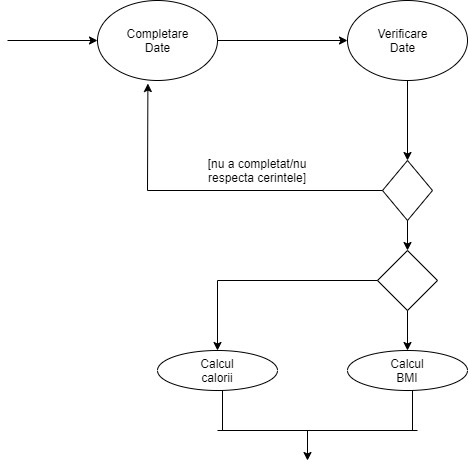

The diagram above was exported from draw.io. Its source (the exported page's mxGraphModel, read from the mxfile embedded in the PNG):
<mxGraphModel dx="1024" dy="418" grid="1" gridSize="10" guides="1" tooltips="1" connect="1" arrows="1" fold="1" page="1" pageScale="1" pageWidth="850" pageHeight="1100" math="0" shadow="0">
  <root>
    <mxCell id="0" />
    <mxCell id="1" parent="0" />
    <mxCell id="OlWf12QNZUwlCU7YNq92-1" value="" style="ellipse;whiteSpace=wrap;html=1;" vertex="1" parent="1">
      <mxGeometry x="150" y="50" width="120" height="80" as="geometry" />
    </mxCell>
    <mxCell id="OlWf12QNZUwlCU7YNq92-2" value="Completare Date" style="text;html=1;strokeColor=none;fillColor=none;align=center;verticalAlign=middle;whiteSpace=wrap;rounded=0;" vertex="1" parent="1">
      <mxGeometry x="190" y="80" width="40" height="20" as="geometry" />
    </mxCell>
    <mxCell id="OlWf12QNZUwlCU7YNq92-3" value="" style="ellipse;whiteSpace=wrap;html=1;" vertex="1" parent="1">
      <mxGeometry x="400" y="50" width="120" height="80" as="geometry" />
    </mxCell>
    <mxCell id="OlWf12QNZUwlCU7YNq92-4" value="" style="rhombus;whiteSpace=wrap;html=1;" vertex="1" parent="1">
      <mxGeometry x="435" y="210" width="50" height="60" as="geometry" />
    </mxCell>
    <mxCell id="OlWf12QNZUwlCU7YNq92-5" value="" style="endArrow=classic;html=1;entryX=0;entryY=0.5;entryDx=0;entryDy=0;" edge="1" parent="1" target="OlWf12QNZUwlCU7YNq92-3">
      <mxGeometry width="50" height="50" relative="1" as="geometry">
        <mxPoint x="270" y="90" as="sourcePoint" />
        <mxPoint x="320" y="40" as="targetPoint" />
      </mxGeometry>
    </mxCell>
    <mxCell id="OlWf12QNZUwlCU7YNq92-6" value="" style="endArrow=classic;html=1;entryX=0.5;entryY=0;entryDx=0;entryDy=0;exitX=0.5;exitY=1;exitDx=0;exitDy=0;" edge="1" parent="1" source="OlWf12QNZUwlCU7YNq92-3" target="OlWf12QNZUwlCU7YNq92-4">
      <mxGeometry width="50" height="50" relative="1" as="geometry">
        <mxPoint x="460" y="195" as="sourcePoint" />
        <mxPoint x="510" y="145" as="targetPoint" />
      </mxGeometry>
    </mxCell>
    <mxCell id="OlWf12QNZUwlCU7YNq92-7" value="" style="endArrow=none;html=1;" edge="1" parent="1">
      <mxGeometry width="50" height="50" relative="1" as="geometry">
        <mxPoint x="200" y="240" as="sourcePoint" />
        <mxPoint x="435" y="240" as="targetPoint" />
      </mxGeometry>
    </mxCell>
    <mxCell id="OlWf12QNZUwlCU7YNq92-8" value="" style="endArrow=classic;html=1;entryX=0.42;entryY=1.038;entryDx=0;entryDy=0;entryPerimeter=0;" edge="1" parent="1" target="OlWf12QNZUwlCU7YNq92-1">
      <mxGeometry width="50" height="50" relative="1" as="geometry">
        <mxPoint x="200" y="240" as="sourcePoint" />
        <mxPoint x="160" y="280" as="targetPoint" />
      </mxGeometry>
    </mxCell>
    <mxCell id="OlWf12QNZUwlCU7YNq92-9" value="Verificare&lt;br&gt;Date" style="text;html=1;strokeColor=none;fillColor=none;align=center;verticalAlign=middle;whiteSpace=wrap;rounded=0;" vertex="1" parent="1">
      <mxGeometry x="435" y="80" width="40" height="20" as="geometry" />
    </mxCell>
    <mxCell id="OlWf12QNZUwlCU7YNq92-10" value="" style="endArrow=classic;html=1;entryX=0;entryY=0.5;entryDx=0;entryDy=0;" edge="1" parent="1" target="OlWf12QNZUwlCU7YNq92-1">
      <mxGeometry width="50" height="50" relative="1" as="geometry">
        <mxPoint x="60" y="90" as="sourcePoint" />
        <mxPoint x="200" y="290" as="targetPoint" />
      </mxGeometry>
    </mxCell>
    <mxCell id="OlWf12QNZUwlCU7YNq92-11" value="[nu a completat/nu respecta cerintele]" style="text;html=1;strokeColor=none;fillColor=none;align=center;verticalAlign=middle;whiteSpace=wrap;rounded=0;" vertex="1" parent="1">
      <mxGeometry x="240" y="210" width="140" height="20" as="geometry" />
    </mxCell>
    <mxCell id="OlWf12QNZUwlCU7YNq92-12" value="" style="rhombus;whiteSpace=wrap;html=1;" vertex="1" parent="1">
      <mxGeometry x="430" y="300" width="60" height="60" as="geometry" />
    </mxCell>
    <mxCell id="OlWf12QNZUwlCU7YNq92-13" value="" style="endArrow=classic;html=1;entryX=0.5;entryY=0;entryDx=0;entryDy=0;" edge="1" parent="1" target="OlWf12QNZUwlCU7YNq92-12">
      <mxGeometry width="50" height="50" relative="1" as="geometry">
        <mxPoint x="460" y="270" as="sourcePoint" />
        <mxPoint x="510" y="220" as="targetPoint" />
      </mxGeometry>
    </mxCell>
    <mxCell id="OlWf12QNZUwlCU7YNq92-14" value="" style="endArrow=classic;html=1;exitX=0.5;exitY=1;exitDx=0;exitDy=0;" edge="1" parent="1" source="OlWf12QNZUwlCU7YNq92-12">
      <mxGeometry width="50" height="50" relative="1" as="geometry">
        <mxPoint x="50" y="430" as="sourcePoint" />
        <mxPoint x="460" y="400" as="targetPoint" />
      </mxGeometry>
    </mxCell>
    <mxCell id="OlWf12QNZUwlCU7YNq92-15" value="" style="endArrow=classic;html=1;" edge="1" parent="1">
      <mxGeometry width="50" height="50" relative="1" as="geometry">
        <mxPoint x="270" y="330" as="sourcePoint" />
        <mxPoint x="270" y="400" as="targetPoint" />
      </mxGeometry>
    </mxCell>
    <mxCell id="OlWf12QNZUwlCU7YNq92-16" value="" style="endArrow=none;html=1;" edge="1" parent="1">
      <mxGeometry width="50" height="50" relative="1" as="geometry">
        <mxPoint x="270" y="330" as="sourcePoint" />
        <mxPoint x="430" y="330" as="targetPoint" />
      </mxGeometry>
    </mxCell>
    <mxCell id="OlWf12QNZUwlCU7YNq92-19" value="" style="ellipse;whiteSpace=wrap;html=1;" vertex="1" parent="1">
      <mxGeometry x="210" y="400" width="120" height="40" as="geometry" />
    </mxCell>
    <mxCell id="OlWf12QNZUwlCU7YNq92-20" value="" style="ellipse;whiteSpace=wrap;html=1;" vertex="1" parent="1">
      <mxGeometry x="400" y="400" width="120" height="40" as="geometry" />
    </mxCell>
    <mxCell id="OlWf12QNZUwlCU7YNq92-21" value="Calcul calorii" style="text;html=1;strokeColor=none;fillColor=none;align=center;verticalAlign=middle;whiteSpace=wrap;rounded=0;" vertex="1" parent="1">
      <mxGeometry x="250" y="410" width="40" height="20" as="geometry" />
    </mxCell>
    <mxCell id="OlWf12QNZUwlCU7YNq92-22" value="Calcul BMI" style="text;html=1;strokeColor=none;fillColor=none;align=center;verticalAlign=middle;whiteSpace=wrap;rounded=0;" vertex="1" parent="1">
      <mxGeometry x="440" y="410" width="40" height="20" as="geometry" />
    </mxCell>
    <mxCell id="OlWf12QNZUwlCU7YNq92-23" value="" style="endArrow=classic;html=1;" edge="1" parent="1">
      <mxGeometry width="50" height="50" relative="1" as="geometry">
        <mxPoint x="360" y="480" as="sourcePoint" />
        <mxPoint x="360" y="510" as="targetPoint" />
      </mxGeometry>
    </mxCell>
    <mxCell id="OlWf12QNZUwlCU7YNq92-24" value="" style="endArrow=none;html=1;" edge="1" parent="1">
      <mxGeometry width="50" height="50" relative="1" as="geometry">
        <mxPoint x="270" y="480" as="sourcePoint" />
        <mxPoint x="470" y="480" as="targetPoint" />
      </mxGeometry>
    </mxCell>
    <mxCell id="OlWf12QNZUwlCU7YNq92-25" value="" style="endArrow=none;html=1;" edge="1" parent="1">
      <mxGeometry width="50" height="50" relative="1" as="geometry">
        <mxPoint x="275" y="480" as="sourcePoint" />
        <mxPoint x="275" y="440" as="targetPoint" />
      </mxGeometry>
    </mxCell>
    <mxCell id="OlWf12QNZUwlCU7YNq92-26" value="" style="endArrow=none;html=1;" edge="1" parent="1">
      <mxGeometry width="50" height="50" relative="1" as="geometry">
        <mxPoint x="465" y="480" as="sourcePoint" />
        <mxPoint x="465" y="440" as="targetPoint" />
      </mxGeometry>
    </mxCell>
  </root>
</mxGraphModel>